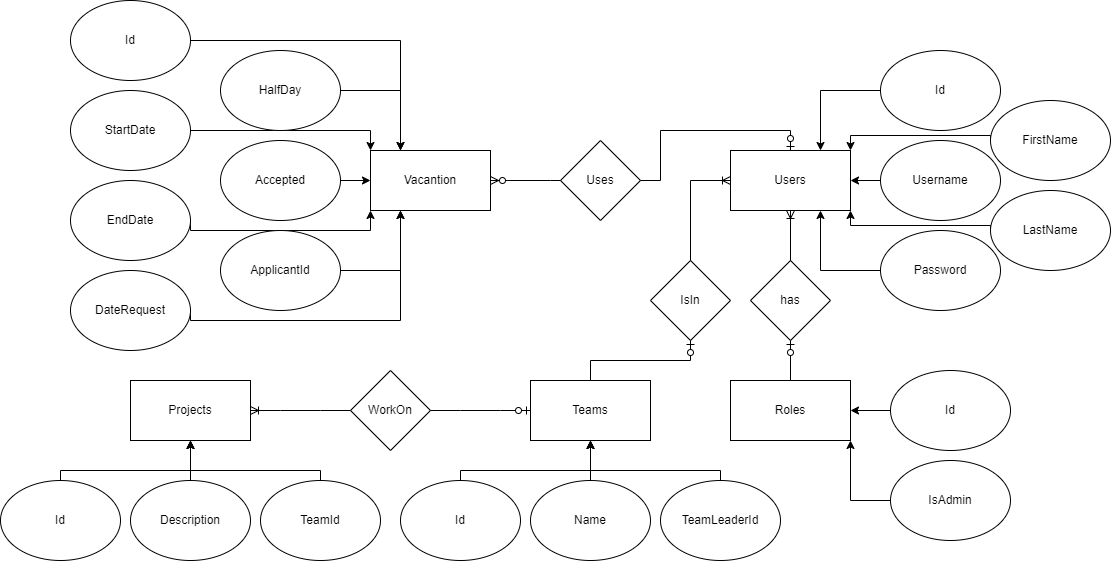

The diagram above was exported from draw.io. Its source (the exported page's mxGraphModel, read from the mxfile embedded in the PNG):
<mxGraphModel dx="1593" dy="943" grid="1" gridSize="10" guides="1" tooltips="1" connect="1" arrows="1" fold="1" page="1" pageScale="1" pageWidth="850" pageHeight="1100" math="0" shadow="0">
  <root>
    <mxCell id="0" />
    <mxCell id="1" parent="0" />
    <mxCell id="nY5kf6Lk5skvQroduZ2P-1" value="Vacantion" style="rounded=0;whiteSpace=wrap;html=1;" vertex="1" parent="1">
      <mxGeometry x="100" y="150" width="120" height="60" as="geometry" />
    </mxCell>
    <mxCell id="nY5kf6Lk5skvQroduZ2P-11" style="edgeStyle=orthogonalEdgeStyle;rounded=0;orthogonalLoop=1;jettySize=auto;html=1;exitX=1;exitY=0.5;exitDx=0;exitDy=0;entryX=0.25;entryY=0;entryDx=0;entryDy=0;" edge="1" parent="1" source="nY5kf6Lk5skvQroduZ2P-3" target="nY5kf6Lk5skvQroduZ2P-1">
      <mxGeometry relative="1" as="geometry" />
    </mxCell>
    <mxCell id="nY5kf6Lk5skvQroduZ2P-3" value="Id" style="ellipse;whiteSpace=wrap;html=1;" vertex="1" parent="1">
      <mxGeometry x="-200" width="120" height="80" as="geometry" />
    </mxCell>
    <mxCell id="nY5kf6Lk5skvQroduZ2P-20" style="edgeStyle=orthogonalEdgeStyle;rounded=0;orthogonalLoop=1;jettySize=auto;html=1;exitX=1;exitY=0.5;exitDx=0;exitDy=0;entryX=0;entryY=0;entryDx=0;entryDy=0;" edge="1" parent="1" source="nY5kf6Lk5skvQroduZ2P-5" target="nY5kf6Lk5skvQroduZ2P-1">
      <mxGeometry relative="1" as="geometry" />
    </mxCell>
    <mxCell id="nY5kf6Lk5skvQroduZ2P-5" value="StartDate" style="ellipse;whiteSpace=wrap;html=1;" vertex="1" parent="1">
      <mxGeometry x="-200" y="90" width="120" height="80" as="geometry" />
    </mxCell>
    <mxCell id="nY5kf6Lk5skvQroduZ2P-21" style="edgeStyle=orthogonalEdgeStyle;rounded=0;orthogonalLoop=1;jettySize=auto;html=1;exitX=1;exitY=0.5;exitDx=0;exitDy=0;entryX=0;entryY=1;entryDx=0;entryDy=0;" edge="1" parent="1" source="nY5kf6Lk5skvQroduZ2P-6" target="nY5kf6Lk5skvQroduZ2P-1">
      <mxGeometry relative="1" as="geometry">
        <Array as="points">
          <mxPoint x="-80" y="230" />
          <mxPoint x="100" y="230" />
        </Array>
      </mxGeometry>
    </mxCell>
    <mxCell id="nY5kf6Lk5skvQroduZ2P-6" value="EndDate" style="ellipse;whiteSpace=wrap;html=1;" vertex="1" parent="1">
      <mxGeometry x="-200" y="180" width="120" height="80" as="geometry" />
    </mxCell>
    <mxCell id="nY5kf6Lk5skvQroduZ2P-19" style="edgeStyle=orthogonalEdgeStyle;rounded=0;orthogonalLoop=1;jettySize=auto;html=1;exitX=1;exitY=0.5;exitDx=0;exitDy=0;entryX=0.25;entryY=1;entryDx=0;entryDy=0;" edge="1" parent="1" source="nY5kf6Lk5skvQroduZ2P-7" target="nY5kf6Lk5skvQroduZ2P-1">
      <mxGeometry relative="1" as="geometry">
        <Array as="points">
          <mxPoint x="-80" y="320" />
          <mxPoint x="130" y="320" />
        </Array>
      </mxGeometry>
    </mxCell>
    <mxCell id="nY5kf6Lk5skvQroduZ2P-7" value="DateRequest" style="ellipse;whiteSpace=wrap;html=1;" vertex="1" parent="1">
      <mxGeometry x="-200" y="270" width="120" height="80" as="geometry" />
    </mxCell>
    <mxCell id="nY5kf6Lk5skvQroduZ2P-16" style="edgeStyle=orthogonalEdgeStyle;rounded=0;orthogonalLoop=1;jettySize=auto;html=1;exitX=1;exitY=0.5;exitDx=0;exitDy=0;entryX=0.25;entryY=0;entryDx=0;entryDy=0;" edge="1" parent="1" source="nY5kf6Lk5skvQroduZ2P-8" target="nY5kf6Lk5skvQroduZ2P-1">
      <mxGeometry relative="1" as="geometry" />
    </mxCell>
    <mxCell id="nY5kf6Lk5skvQroduZ2P-8" value="HalfDay" style="ellipse;whiteSpace=wrap;html=1;" vertex="1" parent="1">
      <mxGeometry x="-50" y="50" width="120" height="80" as="geometry" />
    </mxCell>
    <mxCell id="nY5kf6Lk5skvQroduZ2P-17" style="edgeStyle=orthogonalEdgeStyle;rounded=0;orthogonalLoop=1;jettySize=auto;html=1;exitX=1;exitY=0.5;exitDx=0;exitDy=0;entryX=0;entryY=0.5;entryDx=0;entryDy=0;" edge="1" parent="1" source="nY5kf6Lk5skvQroduZ2P-9" target="nY5kf6Lk5skvQroduZ2P-1">
      <mxGeometry relative="1" as="geometry" />
    </mxCell>
    <mxCell id="nY5kf6Lk5skvQroduZ2P-9" value="Accepted" style="ellipse;whiteSpace=wrap;html=1;" vertex="1" parent="1">
      <mxGeometry x="-50" y="140" width="120" height="80" as="geometry" />
    </mxCell>
    <mxCell id="nY5kf6Lk5skvQroduZ2P-18" style="edgeStyle=orthogonalEdgeStyle;rounded=0;orthogonalLoop=1;jettySize=auto;html=1;exitX=1;exitY=0.5;exitDx=0;exitDy=0;entryX=0.25;entryY=1;entryDx=0;entryDy=0;" edge="1" parent="1" source="nY5kf6Lk5skvQroduZ2P-10" target="nY5kf6Lk5skvQroduZ2P-1">
      <mxGeometry relative="1" as="geometry" />
    </mxCell>
    <mxCell id="nY5kf6Lk5skvQroduZ2P-10" value="ApplicantId" style="ellipse;whiteSpace=wrap;html=1;" vertex="1" parent="1">
      <mxGeometry x="-50" y="230" width="120" height="80" as="geometry" />
    </mxCell>
    <mxCell id="nY5kf6Lk5skvQroduZ2P-22" value="Users" style="rounded=0;whiteSpace=wrap;html=1;" vertex="1" parent="1">
      <mxGeometry x="460" y="150" width="120" height="60" as="geometry" />
    </mxCell>
    <mxCell id="nY5kf6Lk5skvQroduZ2P-42" style="edgeStyle=orthogonalEdgeStyle;rounded=0;orthogonalLoop=1;jettySize=auto;html=1;exitX=0;exitY=0.5;exitDx=0;exitDy=0;entryX=1;entryY=0;entryDx=0;entryDy=0;" edge="1" parent="1" source="nY5kf6Lk5skvQroduZ2P-31" target="nY5kf6Lk5skvQroduZ2P-22">
      <mxGeometry relative="1" as="geometry">
        <Array as="points">
          <mxPoint x="580" y="135" />
        </Array>
      </mxGeometry>
    </mxCell>
    <mxCell id="nY5kf6Lk5skvQroduZ2P-31" value="FirstName" style="ellipse;whiteSpace=wrap;html=1;" vertex="1" parent="1">
      <mxGeometry x="720" y="100" width="120" height="80" as="geometry" />
    </mxCell>
    <mxCell id="nY5kf6Lk5skvQroduZ2P-41" style="edgeStyle=orthogonalEdgeStyle;rounded=0;orthogonalLoop=1;jettySize=auto;html=1;exitX=0;exitY=0.5;exitDx=0;exitDy=0;entryX=1;entryY=1;entryDx=0;entryDy=0;" edge="1" parent="1" source="nY5kf6Lk5skvQroduZ2P-32" target="nY5kf6Lk5skvQroduZ2P-22">
      <mxGeometry relative="1" as="geometry">
        <Array as="points">
          <mxPoint x="580" y="225" />
        </Array>
      </mxGeometry>
    </mxCell>
    <mxCell id="nY5kf6Lk5skvQroduZ2P-32" value="LastName" style="ellipse;whiteSpace=wrap;html=1;" vertex="1" parent="1">
      <mxGeometry x="720" y="190" width="120" height="80" as="geometry" />
    </mxCell>
    <mxCell id="nY5kf6Lk5skvQroduZ2P-38" style="edgeStyle=orthogonalEdgeStyle;rounded=0;orthogonalLoop=1;jettySize=auto;html=1;exitX=0;exitY=0.5;exitDx=0;exitDy=0;entryX=0.75;entryY=0;entryDx=0;entryDy=0;" edge="1" parent="1" source="nY5kf6Lk5skvQroduZ2P-35" target="nY5kf6Lk5skvQroduZ2P-22">
      <mxGeometry relative="1" as="geometry" />
    </mxCell>
    <mxCell id="nY5kf6Lk5skvQroduZ2P-35" value="Id" style="ellipse;whiteSpace=wrap;html=1;" vertex="1" parent="1">
      <mxGeometry x="610" y="50" width="120" height="80" as="geometry" />
    </mxCell>
    <mxCell id="nY5kf6Lk5skvQroduZ2P-39" style="edgeStyle=orthogonalEdgeStyle;rounded=0;orthogonalLoop=1;jettySize=auto;html=1;exitX=0;exitY=0.5;exitDx=0;exitDy=0;" edge="1" parent="1" source="nY5kf6Lk5skvQroduZ2P-36" target="nY5kf6Lk5skvQroduZ2P-22">
      <mxGeometry relative="1" as="geometry" />
    </mxCell>
    <mxCell id="nY5kf6Lk5skvQroduZ2P-36" value="Username" style="ellipse;whiteSpace=wrap;html=1;" vertex="1" parent="1">
      <mxGeometry x="610" y="140" width="120" height="80" as="geometry" />
    </mxCell>
    <mxCell id="nY5kf6Lk5skvQroduZ2P-40" style="edgeStyle=orthogonalEdgeStyle;rounded=0;orthogonalLoop=1;jettySize=auto;html=1;exitX=0;exitY=0.5;exitDx=0;exitDy=0;entryX=0.75;entryY=1;entryDx=0;entryDy=0;" edge="1" parent="1" source="nY5kf6Lk5skvQroduZ2P-37" target="nY5kf6Lk5skvQroduZ2P-22">
      <mxGeometry relative="1" as="geometry" />
    </mxCell>
    <mxCell id="nY5kf6Lk5skvQroduZ2P-37" value="Password" style="ellipse;whiteSpace=wrap;html=1;" vertex="1" parent="1">
      <mxGeometry x="610" y="230" width="120" height="80" as="geometry" />
    </mxCell>
    <mxCell id="nY5kf6Lk5skvQroduZ2P-43" value="Roles" style="rounded=0;whiteSpace=wrap;html=1;" vertex="1" parent="1">
      <mxGeometry x="460" y="380" width="120" height="60" as="geometry" />
    </mxCell>
    <mxCell id="nY5kf6Lk5skvQroduZ2P-46" style="edgeStyle=orthogonalEdgeStyle;rounded=0;orthogonalLoop=1;jettySize=auto;html=1;exitX=0;exitY=0.5;exitDx=0;exitDy=0;entryX=1;entryY=0.5;entryDx=0;entryDy=0;" edge="1" parent="1" source="nY5kf6Lk5skvQroduZ2P-44" target="nY5kf6Lk5skvQroduZ2P-43">
      <mxGeometry relative="1" as="geometry" />
    </mxCell>
    <mxCell id="nY5kf6Lk5skvQroduZ2P-44" value="Id" style="ellipse;whiteSpace=wrap;html=1;" vertex="1" parent="1">
      <mxGeometry x="620" y="370" width="120" height="80" as="geometry" />
    </mxCell>
    <mxCell id="nY5kf6Lk5skvQroduZ2P-47" style="edgeStyle=orthogonalEdgeStyle;rounded=0;orthogonalLoop=1;jettySize=auto;html=1;exitX=0;exitY=0.5;exitDx=0;exitDy=0;entryX=1;entryY=1;entryDx=0;entryDy=0;" edge="1" parent="1" source="nY5kf6Lk5skvQroduZ2P-45" target="nY5kf6Lk5skvQroduZ2P-43">
      <mxGeometry relative="1" as="geometry" />
    </mxCell>
    <mxCell id="nY5kf6Lk5skvQroduZ2P-45" value="IsAdmin" style="ellipse;whiteSpace=wrap;html=1;" vertex="1" parent="1">
      <mxGeometry x="620" y="460" width="120" height="80" as="geometry" />
    </mxCell>
    <mxCell id="nY5kf6Lk5skvQroduZ2P-48" value="Teams" style="rounded=0;whiteSpace=wrap;html=1;" vertex="1" parent="1">
      <mxGeometry x="260" y="380" width="120" height="60" as="geometry" />
    </mxCell>
    <mxCell id="nY5kf6Lk5skvQroduZ2P-56" style="edgeStyle=orthogonalEdgeStyle;rounded=0;orthogonalLoop=1;jettySize=auto;html=1;exitX=0.5;exitY=0;exitDx=0;exitDy=0;entryX=0.5;entryY=1;entryDx=0;entryDy=0;" edge="1" parent="1" source="nY5kf6Lk5skvQroduZ2P-50" target="nY5kf6Lk5skvQroduZ2P-48">
      <mxGeometry relative="1" as="geometry">
        <Array as="points">
          <mxPoint x="190" y="470" />
          <mxPoint x="320" y="470" />
        </Array>
      </mxGeometry>
    </mxCell>
    <mxCell id="nY5kf6Lk5skvQroduZ2P-50" value="Id" style="ellipse;whiteSpace=wrap;html=1;" vertex="1" parent="1">
      <mxGeometry x="130" y="480" width="120" height="80" as="geometry" />
    </mxCell>
    <mxCell id="nY5kf6Lk5skvQroduZ2P-55" style="edgeStyle=orthogonalEdgeStyle;rounded=0;orthogonalLoop=1;jettySize=auto;html=1;exitX=0.5;exitY=0;exitDx=0;exitDy=0;entryX=0.5;entryY=1;entryDx=0;entryDy=0;" edge="1" parent="1" source="nY5kf6Lk5skvQroduZ2P-52" target="nY5kf6Lk5skvQroduZ2P-48">
      <mxGeometry relative="1" as="geometry" />
    </mxCell>
    <mxCell id="nY5kf6Lk5skvQroduZ2P-52" value="Name" style="ellipse;whiteSpace=wrap;html=1;" vertex="1" parent="1">
      <mxGeometry x="260" y="480" width="120" height="80" as="geometry" />
    </mxCell>
    <mxCell id="nY5kf6Lk5skvQroduZ2P-57" style="edgeStyle=orthogonalEdgeStyle;rounded=0;orthogonalLoop=1;jettySize=auto;html=1;exitX=0.5;exitY=0;exitDx=0;exitDy=0;entryX=0.5;entryY=1;entryDx=0;entryDy=0;" edge="1" parent="1" source="nY5kf6Lk5skvQroduZ2P-54" target="nY5kf6Lk5skvQroduZ2P-48">
      <mxGeometry relative="1" as="geometry">
        <Array as="points">
          <mxPoint x="450" y="470" />
          <mxPoint x="320" y="470" />
        </Array>
      </mxGeometry>
    </mxCell>
    <mxCell id="nY5kf6Lk5skvQroduZ2P-54" value="TeamLeaderId" style="ellipse;whiteSpace=wrap;html=1;" vertex="1" parent="1">
      <mxGeometry x="390" y="480" width="120" height="80" as="geometry" />
    </mxCell>
    <mxCell id="nY5kf6Lk5skvQroduZ2P-61" value="Projects" style="rounded=0;whiteSpace=wrap;html=1;" vertex="1" parent="1">
      <mxGeometry x="-140" y="380" width="120" height="60" as="geometry" />
    </mxCell>
    <mxCell id="nY5kf6Lk5skvQroduZ2P-62" style="edgeStyle=orthogonalEdgeStyle;rounded=0;orthogonalLoop=1;jettySize=auto;html=1;exitX=0.5;exitY=0;exitDx=0;exitDy=0;entryX=0.5;entryY=1;entryDx=0;entryDy=0;" edge="1" parent="1" source="nY5kf6Lk5skvQroduZ2P-63" target="nY5kf6Lk5skvQroduZ2P-61">
      <mxGeometry relative="1" as="geometry">
        <Array as="points">
          <mxPoint x="-210" y="470" />
          <mxPoint x="-80" y="470" />
        </Array>
      </mxGeometry>
    </mxCell>
    <mxCell id="nY5kf6Lk5skvQroduZ2P-63" value="Id" style="ellipse;whiteSpace=wrap;html=1;" vertex="1" parent="1">
      <mxGeometry x="-270" y="480" width="120" height="80" as="geometry" />
    </mxCell>
    <mxCell id="nY5kf6Lk5skvQroduZ2P-64" style="edgeStyle=orthogonalEdgeStyle;rounded=0;orthogonalLoop=1;jettySize=auto;html=1;exitX=0.5;exitY=0;exitDx=0;exitDy=0;entryX=0.5;entryY=1;entryDx=0;entryDy=0;" edge="1" parent="1" source="nY5kf6Lk5skvQroduZ2P-65" target="nY5kf6Lk5skvQroduZ2P-61">
      <mxGeometry relative="1" as="geometry" />
    </mxCell>
    <mxCell id="nY5kf6Lk5skvQroduZ2P-65" value="Description" style="ellipse;whiteSpace=wrap;html=1;" vertex="1" parent="1">
      <mxGeometry x="-140" y="480" width="120" height="80" as="geometry" />
    </mxCell>
    <mxCell id="nY5kf6Lk5skvQroduZ2P-66" style="edgeStyle=orthogonalEdgeStyle;rounded=0;orthogonalLoop=1;jettySize=auto;html=1;exitX=0.5;exitY=0;exitDx=0;exitDy=0;entryX=0.5;entryY=1;entryDx=0;entryDy=0;" edge="1" parent="1" source="nY5kf6Lk5skvQroduZ2P-67" target="nY5kf6Lk5skvQroduZ2P-61">
      <mxGeometry relative="1" as="geometry">
        <Array as="points">
          <mxPoint x="50" y="470" />
          <mxPoint x="-80" y="470" />
        </Array>
      </mxGeometry>
    </mxCell>
    <mxCell id="nY5kf6Lk5skvQroduZ2P-67" value="TeamId" style="ellipse;whiteSpace=wrap;html=1;" vertex="1" parent="1">
      <mxGeometry x="-10" y="480" width="120" height="80" as="geometry" />
    </mxCell>
    <mxCell id="nY5kf6Lk5skvQroduZ2P-68" value="has" style="rhombus;whiteSpace=wrap;html=1;" vertex="1" parent="1">
      <mxGeometry x="480" y="260" width="80" height="80" as="geometry" />
    </mxCell>
    <mxCell id="nY5kf6Lk5skvQroduZ2P-76" value="" style="fontSize=12;html=1;endArrow=ERoneToMany;rounded=0;exitX=0.5;exitY=0;exitDx=0;exitDy=0;" edge="1" parent="1" source="nY5kf6Lk5skvQroduZ2P-68" target="nY5kf6Lk5skvQroduZ2P-22">
      <mxGeometry width="100" height="100" relative="1" as="geometry">
        <mxPoint x="290" y="290" as="sourcePoint" />
        <mxPoint x="350" y="150" as="targetPoint" />
      </mxGeometry>
    </mxCell>
    <mxCell id="nY5kf6Lk5skvQroduZ2P-78" value="" style="fontSize=12;html=1;endArrow=ERzeroToOne;endFill=1;rounded=0;exitX=0.5;exitY=0;exitDx=0;exitDy=0;entryX=0.5;entryY=1;entryDx=0;entryDy=0;" edge="1" parent="1" source="nY5kf6Lk5skvQroduZ2P-43" target="nY5kf6Lk5skvQroduZ2P-68">
      <mxGeometry width="100" height="100" relative="1" as="geometry">
        <mxPoint x="420" y="420" as="sourcePoint" />
        <mxPoint x="520" y="320" as="targetPoint" />
      </mxGeometry>
    </mxCell>
    <mxCell id="nY5kf6Lk5skvQroduZ2P-79" value="IsIn" style="rhombus;whiteSpace=wrap;html=1;" vertex="1" parent="1">
      <mxGeometry x="380" y="260" width="80" height="80" as="geometry" />
    </mxCell>
    <mxCell id="nY5kf6Lk5skvQroduZ2P-80" value="" style="edgeStyle=orthogonalEdgeStyle;fontSize=12;html=1;endArrow=ERoneToMany;rounded=0;entryX=0;entryY=0.5;entryDx=0;entryDy=0;exitX=0.5;exitY=0;exitDx=0;exitDy=0;" edge="1" parent="1" source="nY5kf6Lk5skvQroduZ2P-79" target="nY5kf6Lk5skvQroduZ2P-22">
      <mxGeometry width="100" height="100" relative="1" as="geometry">
        <mxPoint x="340" y="270" as="sourcePoint" />
        <mxPoint x="440" y="170" as="targetPoint" />
      </mxGeometry>
    </mxCell>
    <mxCell id="nY5kf6Lk5skvQroduZ2P-81" value="" style="edgeStyle=orthogonalEdgeStyle;fontSize=12;html=1;endArrow=ERzeroToOne;endFill=1;rounded=0;exitX=0.5;exitY=0;exitDx=0;exitDy=0;entryX=0.5;entryY=1;entryDx=0;entryDy=0;" edge="1" parent="1" source="nY5kf6Lk5skvQroduZ2P-48" target="nY5kf6Lk5skvQroduZ2P-79">
      <mxGeometry width="100" height="100" relative="1" as="geometry">
        <mxPoint x="250" y="330" as="sourcePoint" />
        <mxPoint x="350" y="230" as="targetPoint" />
      </mxGeometry>
    </mxCell>
    <mxCell id="nY5kf6Lk5skvQroduZ2P-82" value="WorkOn" style="rhombus;whiteSpace=wrap;html=1;" vertex="1" parent="1">
      <mxGeometry x="80" y="370" width="80" height="80" as="geometry" />
    </mxCell>
    <mxCell id="nY5kf6Lk5skvQroduZ2P-84" value="" style="edgeStyle=entityRelationEdgeStyle;fontSize=12;html=1;endArrow=ERoneToMany;rounded=0;exitX=0;exitY=0.5;exitDx=0;exitDy=0;entryX=1;entryY=0.5;entryDx=0;entryDy=0;" edge="1" parent="1" source="nY5kf6Lk5skvQroduZ2P-82" target="nY5kf6Lk5skvQroduZ2P-61">
      <mxGeometry width="100" height="100" relative="1" as="geometry">
        <mxPoint x="130" y="430" as="sourcePoint" />
        <mxPoint x="230" y="330" as="targetPoint" />
      </mxGeometry>
    </mxCell>
    <mxCell id="nY5kf6Lk5skvQroduZ2P-85" value="" style="edgeStyle=entityRelationEdgeStyle;fontSize=12;html=1;endArrow=ERzeroToOne;endFill=1;rounded=0;exitX=1;exitY=0.5;exitDx=0;exitDy=0;entryX=0;entryY=0.5;entryDx=0;entryDy=0;" edge="1" parent="1" source="nY5kf6Lk5skvQroduZ2P-82" target="nY5kf6Lk5skvQroduZ2P-48">
      <mxGeometry width="100" height="100" relative="1" as="geometry">
        <mxPoint x="160" y="450" as="sourcePoint" />
        <mxPoint x="260" y="350" as="targetPoint" />
      </mxGeometry>
    </mxCell>
    <mxCell id="nY5kf6Lk5skvQroduZ2P-86" value="Uses" style="rhombus;whiteSpace=wrap;html=1;" vertex="1" parent="1">
      <mxGeometry x="290" y="140" width="80" height="80" as="geometry" />
    </mxCell>
    <mxCell id="nY5kf6Lk5skvQroduZ2P-88" value="" style="edgeStyle=orthogonalEdgeStyle;fontSize=12;html=1;endArrow=ERzeroToMany;endFill=1;rounded=0;exitX=0;exitY=0.5;exitDx=0;exitDy=0;entryX=1;entryY=0.5;entryDx=0;entryDy=0;" edge="1" parent="1" source="nY5kf6Lk5skvQroduZ2P-86" target="nY5kf6Lk5skvQroduZ2P-1">
      <mxGeometry width="100" height="100" relative="1" as="geometry">
        <mxPoint x="340" y="130" as="sourcePoint" />
        <mxPoint x="440" y="30" as="targetPoint" />
        <Array as="points">
          <mxPoint x="280" y="180" />
          <mxPoint x="280" y="180" />
        </Array>
      </mxGeometry>
    </mxCell>
    <mxCell id="nY5kf6Lk5skvQroduZ2P-89" value="" style="edgeStyle=orthogonalEdgeStyle;fontSize=12;html=1;endArrow=ERzeroToOne;endFill=1;rounded=0;exitX=1;exitY=0.5;exitDx=0;exitDy=0;entryX=0.5;entryY=0;entryDx=0;entryDy=0;" edge="1" parent="1" source="nY5kf6Lk5skvQroduZ2P-86" target="nY5kf6Lk5skvQroduZ2P-22">
      <mxGeometry width="100" height="100" relative="1" as="geometry">
        <mxPoint x="240" y="330" as="sourcePoint" />
        <mxPoint x="340" y="230" as="targetPoint" />
        <Array as="points">
          <mxPoint x="390" y="180" />
          <mxPoint x="390" y="130" />
          <mxPoint x="520" y="130" />
        </Array>
      </mxGeometry>
    </mxCell>
  </root>
</mxGraphModel>